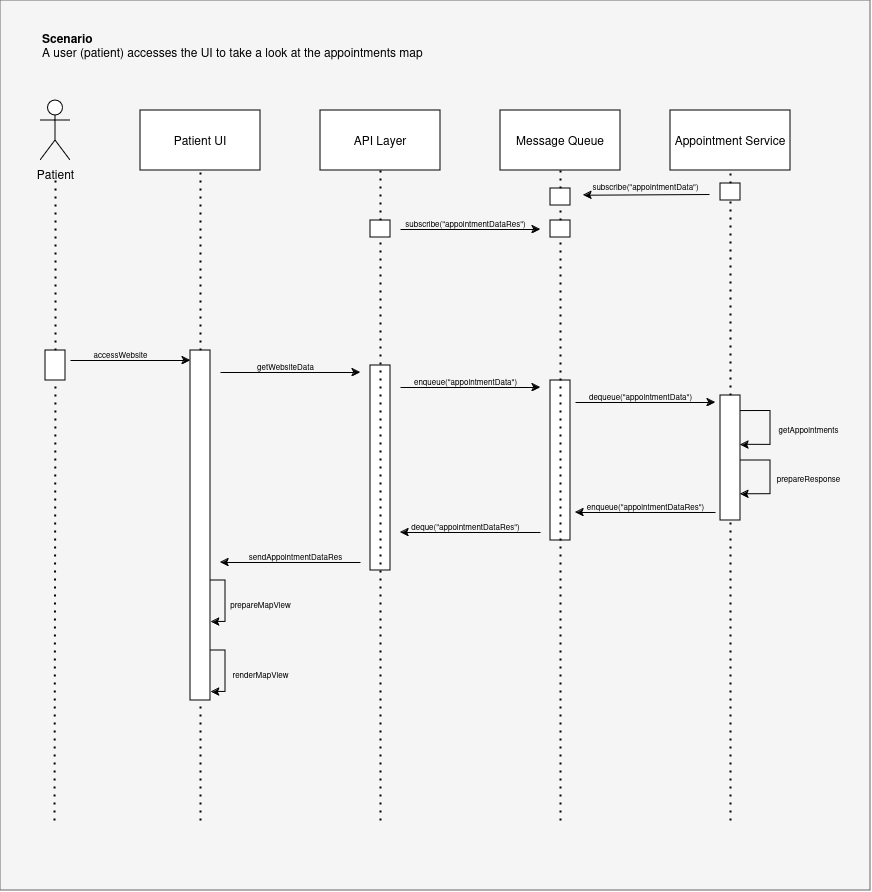

The diagram above was exported from draw.io. Its source (the exported page's mxGraphModel, read from the mxfile embedded in the PNG):
<mxGraphModel dx="1134" dy="2697" grid="1" gridSize="10" guides="1" tooltips="1" connect="1" arrows="1" fold="1" page="1" pageScale="1" pageWidth="850" pageHeight="1100" math="0" shadow="0">
  <root>
    <mxCell id="0" />
    <mxCell id="1" parent="0" />
    <mxCell id="L1ozjXRNRzspdl3O-o4E-4" value="" style="rounded=0;whiteSpace=wrap;html=1;fillColor=#f5f5f5;fontColor=#333333;strokeColor=#666666;" vertex="1" parent="1">
      <mxGeometry x="100" y="-80" width="870" height="890" as="geometry" />
    </mxCell>
    <mxCell id="W38HdDhK_1yEEPUvJw9D-52" value="&lt;font style=&quot;font-size: 8px;&quot;&gt;subscribe(&quot;&lt;font style=&quot;font-size: 8px;&quot;&gt;appointmentData&quot;)&lt;/font&gt;&lt;/font&gt;" style="text;html=1;align=center;verticalAlign=middle;resizable=0;points=[];autosize=1;strokeColor=none;fillColor=none;" parent="1" vertex="1">
      <mxGeometry x="680" y="90" width="130" height="30" as="geometry" />
    </mxCell>
    <mxCell id="W38HdDhK_1yEEPUvJw9D-1" value="Patient" style="shape=umlActor;verticalLabelPosition=bottom;verticalAlign=top;html=1;outlineConnect=0;" parent="1" vertex="1">
      <mxGeometry x="140" y="20" width="30" height="60" as="geometry" />
    </mxCell>
    <mxCell id="W38HdDhK_1yEEPUvJw9D-3" value="Patient UI" style="rounded=0;whiteSpace=wrap;html=1;" parent="1" vertex="1">
      <mxGeometry x="240" y="30" width="120" height="60" as="geometry" />
    </mxCell>
    <mxCell id="W38HdDhK_1yEEPUvJw9D-4" value="API Layer" style="rounded=0;whiteSpace=wrap;html=1;" parent="1" vertex="1">
      <mxGeometry x="420" y="30" width="120" height="60" as="geometry" />
    </mxCell>
    <mxCell id="W38HdDhK_1yEEPUvJw9D-6" value="Message Queue" style="rounded=0;whiteSpace=wrap;html=1;" parent="1" vertex="1">
      <mxGeometry x="600" y="30" width="120" height="60" as="geometry" />
    </mxCell>
    <mxCell id="W38HdDhK_1yEEPUvJw9D-7" value="&lt;div align=&quot;left&quot;&gt;&lt;b&gt;Scenario&lt;/b&gt;&lt;/div&gt;&lt;div align=&quot;left&quot;&gt;A user (patient) accesses the UI to take a look at the appointments map&lt;br&gt;&lt;/div&gt;" style="text;html=1;align=left;verticalAlign=middle;whiteSpace=wrap;rounded=0;" parent="1" vertex="1">
      <mxGeometry x="140" y="-70" width="390" height="70" as="geometry" />
    </mxCell>
    <mxCell id="W38HdDhK_1yEEPUvJw9D-12" value="Appointment Service" style="rounded=0;whiteSpace=wrap;html=1;" parent="1" vertex="1">
      <mxGeometry x="770" y="30" width="120" height="60" as="geometry" />
    </mxCell>
    <mxCell id="W38HdDhK_1yEEPUvJw9D-15" value="" style="endArrow=none;dashed=1;html=1;dashPattern=1 3;strokeWidth=2;rounded=0;entryX=0.5;entryY=1;entryDx=0;entryDy=0;" parent="1" source="W38HdDhK_1yEEPUvJw9D-32" target="W38HdDhK_1yEEPUvJw9D-3" edge="1">
      <mxGeometry width="50" height="50" relative="1" as="geometry">
        <mxPoint x="300" y="1160" as="sourcePoint" />
        <mxPoint x="370" y="430" as="targetPoint" />
      </mxGeometry>
    </mxCell>
    <mxCell id="W38HdDhK_1yEEPUvJw9D-16" value="" style="endArrow=none;dashed=1;html=1;dashPattern=1 3;strokeWidth=2;rounded=0;entryX=0.5;entryY=1;entryDx=0;entryDy=0;" parent="1" source="W38HdDhK_1yEEPUvJw9D-74" target="W38HdDhK_1yEEPUvJw9D-4" edge="1">
      <mxGeometry width="50" height="50" relative="1" as="geometry">
        <mxPoint x="480" y="1160" as="sourcePoint" />
        <mxPoint x="310" y="250" as="targetPoint" />
      </mxGeometry>
    </mxCell>
    <mxCell id="W38HdDhK_1yEEPUvJw9D-17" value="" style="endArrow=none;dashed=1;html=1;dashPattern=1 3;strokeWidth=2;rounded=0;entryX=0.5;entryY=1;entryDx=0;entryDy=0;" parent="1" source="W38HdDhK_1yEEPUvJw9D-53" target="W38HdDhK_1yEEPUvJw9D-6" edge="1">
      <mxGeometry width="50" height="50" relative="1" as="geometry">
        <mxPoint x="660" y="1160" as="sourcePoint" />
        <mxPoint x="490" y="250" as="targetPoint" />
      </mxGeometry>
    </mxCell>
    <mxCell id="W38HdDhK_1yEEPUvJw9D-27" value="" style="endArrow=none;dashed=1;html=1;dashPattern=1 3;strokeWidth=2;rounded=0;" parent="1" source="W38HdDhK_1yEEPUvJw9D-28" edge="1">
      <mxGeometry width="50" height="50" relative="1" as="geometry">
        <mxPoint x="154.41" y="1160" as="sourcePoint" />
        <mxPoint x="155" y="100" as="targetPoint" />
      </mxGeometry>
    </mxCell>
    <mxCell id="W38HdDhK_1yEEPUvJw9D-29" value="" style="endArrow=none;dashed=1;html=1;dashPattern=1 3;strokeWidth=2;rounded=0;" parent="1" target="W38HdDhK_1yEEPUvJw9D-28" edge="1">
      <mxGeometry width="50" height="50" relative="1" as="geometry">
        <mxPoint x="154" y="740" as="sourcePoint" />
        <mxPoint x="154" y="250" as="targetPoint" />
      </mxGeometry>
    </mxCell>
    <mxCell id="W38HdDhK_1yEEPUvJw9D-28" value="" style="rounded=0;whiteSpace=wrap;html=1;" parent="1" vertex="1">
      <mxGeometry x="145" y="270" width="20" height="30" as="geometry" />
    </mxCell>
    <mxCell id="W38HdDhK_1yEEPUvJw9D-30" value="" style="endArrow=classic;html=1;rounded=0;" parent="1" edge="1">
      <mxGeometry width="50" height="50" relative="1" as="geometry">
        <mxPoint x="170" y="280" as="sourcePoint" />
        <mxPoint x="290" y="280" as="targetPoint" />
      </mxGeometry>
    </mxCell>
    <mxCell id="W38HdDhK_1yEEPUvJw9D-31" value="&lt;font style=&quot;font-size: 8px;&quot;&gt;accessWebsite&lt;/font&gt;" style="text;html=1;align=center;verticalAlign=middle;resizable=0;points=[];autosize=1;strokeColor=none;fillColor=none;" parent="1" vertex="1">
      <mxGeometry x="180" y="258" width="80" height="30" as="geometry" />
    </mxCell>
    <mxCell id="W38HdDhK_1yEEPUvJw9D-33" value="" style="endArrow=none;dashed=1;html=1;dashPattern=1 3;strokeWidth=2;rounded=0;entryX=0.5;entryY=1;entryDx=0;entryDy=0;" parent="1" target="W38HdDhK_1yEEPUvJw9D-32" edge="1">
      <mxGeometry width="50" height="50" relative="1" as="geometry">
        <mxPoint x="300" y="740" as="sourcePoint" />
        <mxPoint x="300" y="240" as="targetPoint" />
      </mxGeometry>
    </mxCell>
    <mxCell id="W38HdDhK_1yEEPUvJw9D-32" value="" style="rounded=0;whiteSpace=wrap;html=1;" parent="1" vertex="1">
      <mxGeometry x="290" y="270" width="20" height="350" as="geometry" />
    </mxCell>
    <mxCell id="W38HdDhK_1yEEPUvJw9D-34" value="" style="endArrow=classic;html=1;rounded=0;" parent="1" edge="1">
      <mxGeometry width="50" height="50" relative="1" as="geometry">
        <mxPoint x="320" y="292" as="sourcePoint" />
        <mxPoint x="460" y="292" as="targetPoint" />
      </mxGeometry>
    </mxCell>
    <mxCell id="W38HdDhK_1yEEPUvJw9D-35" value="&lt;font style=&quot;font-size: 8px;&quot;&gt;getWebsiteData&lt;/font&gt;" style="text;html=1;align=center;verticalAlign=middle;resizable=0;points=[];autosize=1;strokeColor=none;fillColor=none;" parent="1" vertex="1">
      <mxGeometry x="345" y="270" width="80" height="30" as="geometry" />
    </mxCell>
    <mxCell id="W38HdDhK_1yEEPUvJw9D-38" value="" style="rounded=0;whiteSpace=wrap;html=1;" parent="1" vertex="1">
      <mxGeometry x="470" y="285" width="20" height="205" as="geometry" />
    </mxCell>
    <mxCell id="W38HdDhK_1yEEPUvJw9D-40" value="" style="endArrow=classic;html=1;rounded=0;" parent="1" edge="1">
      <mxGeometry width="50" height="50" relative="1" as="geometry">
        <mxPoint x="500" y="307" as="sourcePoint" />
        <mxPoint x="640" y="307" as="targetPoint" />
      </mxGeometry>
    </mxCell>
    <mxCell id="W38HdDhK_1yEEPUvJw9D-41" value="&lt;font style=&quot;font-size: 8px;&quot;&gt;enqueue(&quot;appointmentData&quot;)&lt;/font&gt;" style="text;html=1;align=center;verticalAlign=middle;resizable=0;points=[];autosize=1;strokeColor=none;fillColor=none;" parent="1" vertex="1">
      <mxGeometry x="500" y="285" width="130" height="30" as="geometry" />
    </mxCell>
    <mxCell id="W38HdDhK_1yEEPUvJw9D-43" value="" style="rounded=0;whiteSpace=wrap;html=1;" parent="1" vertex="1">
      <mxGeometry x="650" y="300" width="20" height="160" as="geometry" />
    </mxCell>
    <mxCell id="W38HdDhK_1yEEPUvJw9D-46" value="" style="endArrow=none;dashed=1;html=1;dashPattern=1 3;strokeWidth=2;rounded=0;entryX=0.5;entryY=1;entryDx=0;entryDy=0;" parent="1" source="W38HdDhK_1yEEPUvJw9D-49" target="W38HdDhK_1yEEPUvJw9D-12" edge="1">
      <mxGeometry width="50" height="50" relative="1" as="geometry">
        <mxPoint x="829.4100000000001" y="1160" as="sourcePoint" />
        <mxPoint x="830" y="310" as="targetPoint" />
      </mxGeometry>
    </mxCell>
    <mxCell id="W38HdDhK_1yEEPUvJw9D-50" value="" style="endArrow=none;dashed=1;html=1;dashPattern=1 3;strokeWidth=2;rounded=0;entryX=0.5;entryY=1;entryDx=0;entryDy=0;" parent="1" source="W38HdDhK_1yEEPUvJw9D-55" target="W38HdDhK_1yEEPUvJw9D-49" edge="1">
      <mxGeometry width="50" height="50" relative="1" as="geometry">
        <mxPoint x="829.4100000000001" y="1160" as="sourcePoint" />
        <mxPoint x="830" y="240" as="targetPoint" />
      </mxGeometry>
    </mxCell>
    <mxCell id="W38HdDhK_1yEEPUvJw9D-49" value="" style="rounded=0;whiteSpace=wrap;html=1;" parent="1" vertex="1">
      <mxGeometry x="820" y="103" width="20" height="17" as="geometry" />
    </mxCell>
    <mxCell id="W38HdDhK_1yEEPUvJw9D-51" value="" style="endArrow=none;html=1;rounded=0;startArrow=classic;startFill=1;endFill=0;exitX=0.023;exitY=0.824;exitDx=0;exitDy=0;exitPerimeter=0;" parent="1" source="W38HdDhK_1yEEPUvJw9D-52" edge="1">
      <mxGeometry width="50" height="50" relative="1" as="geometry">
        <mxPoint x="680" y="262" as="sourcePoint" />
        <mxPoint x="809" y="114" as="targetPoint" />
      </mxGeometry>
    </mxCell>
    <mxCell id="W38HdDhK_1yEEPUvJw9D-54" value="" style="endArrow=none;dashed=1;html=1;dashPattern=1 3;strokeWidth=2;rounded=0;entryX=0.5;entryY=1;entryDx=0;entryDy=0;" parent="1" source="W38HdDhK_1yEEPUvJw9D-78" target="W38HdDhK_1yEEPUvJw9D-53" edge="1">
      <mxGeometry width="50" height="50" relative="1" as="geometry">
        <mxPoint x="660" y="1160" as="sourcePoint" />
        <mxPoint x="660" y="240" as="targetPoint" />
      </mxGeometry>
    </mxCell>
    <mxCell id="W38HdDhK_1yEEPUvJw9D-53" value="" style="rounded=0;whiteSpace=wrap;html=1;" parent="1" vertex="1">
      <mxGeometry x="650" y="108" width="20" height="17" as="geometry" />
    </mxCell>
    <mxCell id="W38HdDhK_1yEEPUvJw9D-56" value="" style="endArrow=none;dashed=1;html=1;dashPattern=1 3;strokeWidth=2;rounded=0;entryX=0.5;entryY=1;entryDx=0;entryDy=0;" parent="1" target="W38HdDhK_1yEEPUvJw9D-55" edge="1">
      <mxGeometry width="50" height="50" relative="1" as="geometry">
        <mxPoint x="830" y="740" as="sourcePoint" />
        <mxPoint x="830" y="270" as="targetPoint" />
      </mxGeometry>
    </mxCell>
    <mxCell id="W38HdDhK_1yEEPUvJw9D-55" value="" style="rounded=0;whiteSpace=wrap;html=1;" parent="1" vertex="1">
      <mxGeometry x="820" y="315" width="20" height="125" as="geometry" />
    </mxCell>
    <mxCell id="W38HdDhK_1yEEPUvJw9D-58" value="" style="endArrow=classic;html=1;rounded=0;" parent="1" edge="1">
      <mxGeometry width="50" height="50" relative="1" as="geometry">
        <mxPoint x="675" y="322" as="sourcePoint" />
        <mxPoint x="815" y="322" as="targetPoint" />
      </mxGeometry>
    </mxCell>
    <mxCell id="W38HdDhK_1yEEPUvJw9D-59" value="&lt;font style=&quot;font-size: 8px;&quot;&gt;dequeue(&quot;appointmentData&quot;)&lt;/font&gt;" style="text;html=1;align=center;verticalAlign=middle;resizable=0;points=[];autosize=1;strokeColor=none;fillColor=none;" parent="1" vertex="1">
      <mxGeometry x="675" y="300" width="130" height="30" as="geometry" />
    </mxCell>
    <mxCell id="W38HdDhK_1yEEPUvJw9D-60" value="" style="endArrow=classic;html=1;rounded=0;exitX=1;exitY=0.25;exitDx=0;exitDy=0;edgeStyle=orthogonalEdgeStyle;entryX=1;entryY=1;entryDx=0;entryDy=0;" parent="1" edge="1">
      <mxGeometry width="50" height="50" relative="1" as="geometry">
        <mxPoint x="840" y="330.62" as="sourcePoint" />
        <mxPoint x="840" y="364.37" as="targetPoint" />
        <Array as="points">
          <mxPoint x="870" y="330.37" />
        </Array>
      </mxGeometry>
    </mxCell>
    <mxCell id="W38HdDhK_1yEEPUvJw9D-65" value="&lt;font style=&quot;font-size: 8px;&quot;&gt;getAppointments&lt;/font&gt;" style="text;html=1;align=center;verticalAlign=middle;resizable=0;points=[];autosize=1;strokeColor=none;fillColor=none;" parent="1" vertex="1">
      <mxGeometry x="868" y="332.5" width="80" height="30" as="geometry" />
    </mxCell>
    <mxCell id="W38HdDhK_1yEEPUvJw9D-66" value="" style="endArrow=classic;html=1;rounded=0;exitX=1;exitY=0.25;exitDx=0;exitDy=0;edgeStyle=orthogonalEdgeStyle;entryX=1;entryY=1;entryDx=0;entryDy=0;" parent="1" edge="1">
      <mxGeometry width="50" height="50" relative="1" as="geometry">
        <mxPoint x="840" y="380" as="sourcePoint" />
        <mxPoint x="840" y="413.75" as="targetPoint" />
        <Array as="points">
          <mxPoint x="870" y="379.75" />
        </Array>
      </mxGeometry>
    </mxCell>
    <mxCell id="W38HdDhK_1yEEPUvJw9D-67" value="&lt;font style=&quot;font-size: 8px;&quot;&gt;prepareResponse&lt;br&gt;&lt;/font&gt;" style="text;html=1;align=center;verticalAlign=middle;resizable=0;points=[];autosize=1;strokeColor=none;fillColor=none;" parent="1" vertex="1">
      <mxGeometry x="863" y="381.88" width="90" height="30" as="geometry" />
    </mxCell>
    <mxCell id="W38HdDhK_1yEEPUvJw9D-69" value="" style="endArrow=none;html=1;rounded=0;startArrow=classic;startFill=1;endFill=0;" parent="1" edge="1">
      <mxGeometry width="50" height="50" relative="1" as="geometry">
        <mxPoint x="675" y="432" as="sourcePoint" />
        <mxPoint x="815" y="432" as="targetPoint" />
      </mxGeometry>
    </mxCell>
    <mxCell id="W38HdDhK_1yEEPUvJw9D-70" value="&lt;font style=&quot;font-size: 8px;&quot;&gt;enqueue(&quot;appointmentDataRes&quot;)&lt;/font&gt;" style="text;html=1;align=center;verticalAlign=middle;resizable=0;points=[];autosize=1;strokeColor=none;fillColor=none;" parent="1" vertex="1">
      <mxGeometry x="675" y="410" width="140" height="30" as="geometry" />
    </mxCell>
    <mxCell id="W38HdDhK_1yEEPUvJw9D-75" value="" style="endArrow=none;dashed=1;html=1;dashPattern=1 3;strokeWidth=2;rounded=0;entryX=0.5;entryY=1;entryDx=0;entryDy=0;" parent="1" target="W38HdDhK_1yEEPUvJw9D-74" edge="1">
      <mxGeometry width="50" height="50" relative="1" as="geometry">
        <mxPoint x="480" y="740" as="sourcePoint" />
        <mxPoint x="480" y="90" as="targetPoint" />
      </mxGeometry>
    </mxCell>
    <mxCell id="W38HdDhK_1yEEPUvJw9D-74" value="" style="rounded=0;whiteSpace=wrap;html=1;" parent="1" vertex="1">
      <mxGeometry x="470" y="140" width="20" height="17" as="geometry" />
    </mxCell>
    <mxCell id="W38HdDhK_1yEEPUvJw9D-76" value="" style="endArrow=classic;html=1;rounded=0;" parent="1" edge="1">
      <mxGeometry width="50" height="50" relative="1" as="geometry">
        <mxPoint x="500" y="149" as="sourcePoint" />
        <mxPoint x="640" y="149" as="targetPoint" />
      </mxGeometry>
    </mxCell>
    <mxCell id="W38HdDhK_1yEEPUvJw9D-77" value="&lt;font style=&quot;font-size: 8px;&quot;&gt;subscribe(&quot;appointmentDataRes&quot;)&lt;/font&gt;" style="text;html=1;align=center;verticalAlign=middle;resizable=0;points=[];autosize=1;strokeColor=none;fillColor=none;" parent="1" vertex="1">
      <mxGeometry x="495" y="127" width="140" height="30" as="geometry" />
    </mxCell>
    <mxCell id="W38HdDhK_1yEEPUvJw9D-79" value="" style="endArrow=none;dashed=1;html=1;dashPattern=1 3;strokeWidth=2;rounded=0;entryX=0.5;entryY=1;entryDx=0;entryDy=0;" parent="1" target="W38HdDhK_1yEEPUvJw9D-78" edge="1">
      <mxGeometry width="50" height="50" relative="1" as="geometry">
        <mxPoint x="660" y="740" as="sourcePoint" />
        <mxPoint x="660" y="125" as="targetPoint" />
      </mxGeometry>
    </mxCell>
    <mxCell id="W38HdDhK_1yEEPUvJw9D-78" value="" style="rounded=0;whiteSpace=wrap;html=1;" parent="1" vertex="1">
      <mxGeometry x="650" y="140" width="20" height="17" as="geometry" />
    </mxCell>
    <mxCell id="W38HdDhK_1yEEPUvJw9D-80" value="" style="endArrow=none;html=1;rounded=0;startArrow=classic;startFill=1;endFill=0;" parent="1" edge="1">
      <mxGeometry width="50" height="50" relative="1" as="geometry">
        <mxPoint x="500" y="452" as="sourcePoint" />
        <mxPoint x="640" y="452" as="targetPoint" />
      </mxGeometry>
    </mxCell>
    <mxCell id="W38HdDhK_1yEEPUvJw9D-81" value="&lt;font style=&quot;font-size: 8px;&quot;&gt;deque(&quot;appointmentDataRes&quot;)&lt;/font&gt;" style="text;html=1;align=center;verticalAlign=middle;resizable=0;points=[];autosize=1;strokeColor=none;fillColor=none;" parent="1" vertex="1">
      <mxGeometry x="500" y="430" width="130" height="30" as="geometry" />
    </mxCell>
    <mxCell id="W38HdDhK_1yEEPUvJw9D-83" value="" style="endArrow=none;html=1;rounded=0;startArrow=classic;startFill=1;endFill=0;" parent="1" edge="1">
      <mxGeometry width="50" height="50" relative="1" as="geometry">
        <mxPoint x="320" y="482" as="sourcePoint" />
        <mxPoint x="460" y="482" as="targetPoint" />
      </mxGeometry>
    </mxCell>
    <mxCell id="W38HdDhK_1yEEPUvJw9D-84" value="&lt;font style=&quot;font-size: 8px;&quot;&gt;sendAppointmentDataRes&lt;/font&gt;" style="text;html=1;align=center;verticalAlign=middle;resizable=0;points=[];autosize=1;strokeColor=none;fillColor=none;" parent="1" vertex="1">
      <mxGeometry x="335" y="460" width="120" height="30" as="geometry" />
    </mxCell>
    <mxCell id="W38HdDhK_1yEEPUvJw9D-90" value="" style="endArrow=classic;html=1;rounded=0;edgeStyle=orthogonalEdgeStyle;exitX=1.031;exitY=0.837;exitDx=0;exitDy=0;exitPerimeter=0;entryX=1.066;entryY=0.985;entryDx=0;entryDy=0;entryPerimeter=0;" parent="1" edge="1">
      <mxGeometry width="50" height="50" relative="1" as="geometry">
        <mxPoint x="309.9999999999999" y="500.0000000000001" as="sourcePoint" />
        <mxPoint x="310.69999999999993" y="541.4400000000002" as="targetPoint" />
        <Array as="points">
          <mxPoint x="325" y="500" />
          <mxPoint x="325" y="541" />
        </Array>
      </mxGeometry>
    </mxCell>
    <mxCell id="W38HdDhK_1yEEPUvJw9D-91" value="&lt;font style=&quot;font-size: 8px;&quot;&gt;prepareMapView&lt;/font&gt;" style="text;html=1;align=center;verticalAlign=middle;resizable=0;points=[];autosize=1;strokeColor=none;fillColor=none;" parent="1" vertex="1">
      <mxGeometry x="320" y="508" width="80" height="30" as="geometry" />
    </mxCell>
    <mxCell id="W38HdDhK_1yEEPUvJw9D-92" value="" style="endArrow=classic;html=1;rounded=0;edgeStyle=orthogonalEdgeStyle;exitX=1.031;exitY=0.837;exitDx=0;exitDy=0;exitPerimeter=0;entryX=1.066;entryY=0.985;entryDx=0;entryDy=0;entryPerimeter=0;" parent="1" edge="1">
      <mxGeometry width="50" height="50" relative="1" as="geometry">
        <mxPoint x="309.9999999999999" y="570.0000000000001" as="sourcePoint" />
        <mxPoint x="310.69999999999993" y="611.4400000000002" as="targetPoint" />
        <Array as="points">
          <mxPoint x="325" y="570" />
          <mxPoint x="325" y="611" />
        </Array>
      </mxGeometry>
    </mxCell>
    <mxCell id="W38HdDhK_1yEEPUvJw9D-93" value="&lt;font style=&quot;font-size: 8px;&quot;&gt;renderMapView&lt;/font&gt;" style="text;html=1;align=center;verticalAlign=middle;resizable=0;points=[];autosize=1;strokeColor=none;fillColor=none;" parent="1" vertex="1">
      <mxGeometry x="320" y="578" width="80" height="30" as="geometry" />
    </mxCell>
  </root>
</mxGraphModel>